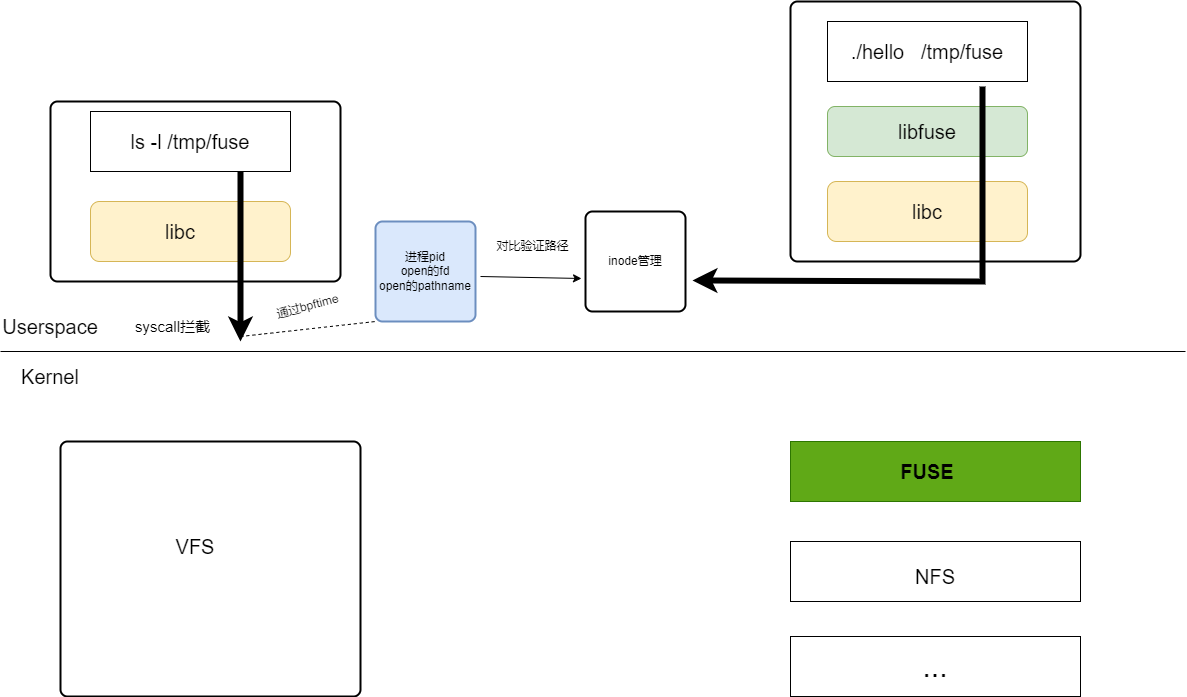

The diagram above was exported from draw.io. Its source (the exported page's mxGraphModel, read from the mxfile embedded in the PNG):
<mxGraphModel dx="1434" dy="746" grid="1" gridSize="15" guides="1" tooltips="1" connect="1" arrows="1" fold="1" page="1" pageScale="1" pageWidth="827" pageHeight="1169" math="0" shadow="0">
  <root>
    <mxCell id="0" />
    <mxCell id="1" parent="0" />
    <mxCell id="oN6RNQxDH6nb7eGQKzq5-1" value="" style="rounded=1;whiteSpace=wrap;html=1;absoluteArcSize=1;arcSize=14;strokeWidth=2;" vertex="1" parent="1">
      <mxGeometry x="50" y="110" width="290" height="180" as="geometry" />
    </mxCell>
    <mxCell id="oN6RNQxDH6nb7eGQKzq5-2" value="" style="verticalLabelPosition=bottom;verticalAlign=top;html=1;shape=mxgraph.basic.rect;fillColor2=none;strokeWidth=1;size=20;indent=5;" vertex="1" parent="1">
      <mxGeometry x="90" y="120" width="200" height="60" as="geometry" />
    </mxCell>
    <mxCell id="oN6RNQxDH6nb7eGQKzq5-4" value="&lt;font style=&quot;font-size: 20px;&quot;&gt;ls -l /tmp/fuse&lt;/font&gt;" style="text;html=1;align=center;verticalAlign=middle;whiteSpace=wrap;rounded=0;" vertex="1" parent="1">
      <mxGeometry x="125" y="137.5" width="130" height="25" as="geometry" />
    </mxCell>
    <mxCell id="oN6RNQxDH6nb7eGQKzq5-5" value="" style="rounded=1;whiteSpace=wrap;html=1;fillColor=#fff2cc;strokeColor=#d6b656;" vertex="1" parent="1">
      <mxGeometry x="90" y="210" width="200" height="60" as="geometry" />
    </mxCell>
    <mxCell id="oN6RNQxDH6nb7eGQKzq5-6" value="&lt;font style=&quot;font-size: 20px;&quot;&gt;libc&lt;/font&gt;" style="text;html=1;align=center;verticalAlign=middle;whiteSpace=wrap;rounded=0;" vertex="1" parent="1">
      <mxGeometry x="150" y="225" width="60" height="30" as="geometry" />
    </mxCell>
    <mxCell id="oN6RNQxDH6nb7eGQKzq5-7" value="" style="rounded=1;whiteSpace=wrap;html=1;absoluteArcSize=1;arcSize=14;strokeWidth=2;" vertex="1" parent="1">
      <mxGeometry x="790" y="10" width="290" height="260" as="geometry" />
    </mxCell>
    <mxCell id="oN6RNQxDH6nb7eGQKzq5-8" value="&lt;font style=&quot;font-size: 20px;&quot;&gt;./hello&amp;nbsp; &amp;nbsp;/tmp/fuse&lt;/font&gt;" style="rounded=0;whiteSpace=wrap;html=1;" vertex="1" parent="1">
      <mxGeometry x="827" y="30" width="200" height="60" as="geometry" />
    </mxCell>
    <mxCell id="oN6RNQxDH6nb7eGQKzq5-9" style="edgeStyle=orthogonalEdgeStyle;rounded=0;orthogonalLoop=1;jettySize=auto;html=1;exitX=0.5;exitY=1;exitDx=0;exitDy=0;" edge="1" parent="1" source="oN6RNQxDH6nb7eGQKzq5-8" target="oN6RNQxDH6nb7eGQKzq5-8">
      <mxGeometry relative="1" as="geometry" />
    </mxCell>
    <mxCell id="oN6RNQxDH6nb7eGQKzq5-10" value="&lt;font style=&quot;font-size: 20px;&quot;&gt;libfuse&lt;/font&gt;" style="rounded=1;whiteSpace=wrap;html=1;fillColor=#d5e8d4;strokeColor=#82b366;" vertex="1" parent="1">
      <mxGeometry x="827" y="115" width="200" height="50" as="geometry" />
    </mxCell>
    <mxCell id="oN6RNQxDH6nb7eGQKzq5-11" value="" style="rounded=1;whiteSpace=wrap;html=1;fillColor=#fff2cc;strokeColor=#d6b656;" vertex="1" parent="1">
      <mxGeometry x="827" y="190" width="200" height="60" as="geometry" />
    </mxCell>
    <mxCell id="oN6RNQxDH6nb7eGQKzq5-12" value="&lt;font style=&quot;font-size: 20px;&quot;&gt;libc&lt;/font&gt;" style="text;html=1;align=center;verticalAlign=middle;whiteSpace=wrap;rounded=0;" vertex="1" parent="1">
      <mxGeometry x="897" y="205" width="60" height="30" as="geometry" />
    </mxCell>
    <mxCell id="oN6RNQxDH6nb7eGQKzq5-13" value="" style="endArrow=none;html=1;rounded=0;" edge="1" parent="1">
      <mxGeometry width="50" height="50" relative="1" as="geometry">
        <mxPoint y="360" as="sourcePoint" />
        <mxPoint x="1185" y="360" as="targetPoint" />
      </mxGeometry>
    </mxCell>
    <mxCell id="oN6RNQxDH6nb7eGQKzq5-15" value="&lt;font style=&quot;font-size: 20px;&quot;&gt;Userspace&lt;/font&gt;" style="text;html=1;align=center;verticalAlign=middle;whiteSpace=wrap;rounded=0;" vertex="1" parent="1">
      <mxGeometry x="20" y="320" width="60" height="30" as="geometry" />
    </mxCell>
    <mxCell id="oN6RNQxDH6nb7eGQKzq5-16" value="&lt;font style=&quot;font-size: 20px;&quot;&gt;Kernel&lt;/font&gt;" style="text;html=1;align=center;verticalAlign=middle;whiteSpace=wrap;rounded=0;" vertex="1" parent="1">
      <mxGeometry x="20" y="370" width="60" height="30" as="geometry" />
    </mxCell>
    <mxCell id="oN6RNQxDH6nb7eGQKzq5-17" value="" style="rounded=1;whiteSpace=wrap;html=1;absoluteArcSize=1;arcSize=14;strokeWidth=2;" vertex="1" parent="1">
      <mxGeometry x="60" y="450" width="300" height="255" as="geometry" />
    </mxCell>
    <mxCell id="oN6RNQxDH6nb7eGQKzq5-20" value="" style="endArrow=classic;html=1;rounded=0;strokeWidth=6;" edge="1" parent="1">
      <mxGeometry width="50" height="50" relative="1" as="geometry">
        <mxPoint x="240" y="180" as="sourcePoint" />
        <mxPoint x="240" y="350" as="targetPoint" />
      </mxGeometry>
    </mxCell>
    <mxCell id="oN6RNQxDH6nb7eGQKzq5-21" value="&lt;font style=&quot;font-size: 15px;&quot;&gt;syscall拦截&lt;/font&gt;" style="text;html=1;align=center;verticalAlign=middle;whiteSpace=wrap;rounded=0;" vertex="1" parent="1">
      <mxGeometry x="110" y="320" width="125" height="30" as="geometry" />
    </mxCell>
    <mxCell id="oN6RNQxDH6nb7eGQKzq5-23" value="进程pid&lt;br&gt;open的fd&lt;br&gt;open的pathname" style="rounded=1;whiteSpace=wrap;html=1;absoluteArcSize=1;arcSize=14;strokeWidth=2;fillColor=#dae8fc;strokeColor=#6c8ebf;" vertex="1" parent="1">
      <mxGeometry x="375" y="230" width="100" height="100" as="geometry" />
    </mxCell>
    <mxCell id="oN6RNQxDH6nb7eGQKzq5-25" value="" style="endArrow=none;dashed=1;html=1;rounded=0;entryX=0;entryY=1;entryDx=0;entryDy=0;" edge="1" parent="1" target="oN6RNQxDH6nb7eGQKzq5-23">
      <mxGeometry width="50" height="50" relative="1" as="geometry">
        <mxPoint x="240" y="345" as="sourcePoint" />
        <mxPoint x="440" y="255" as="targetPoint" />
      </mxGeometry>
    </mxCell>
    <mxCell id="oN6RNQxDH6nb7eGQKzq5-26" value="通过bpftime" style="text;html=1;align=center;verticalAlign=middle;whiteSpace=wrap;rounded=0;rotation=-15;" vertex="1" parent="1">
      <mxGeometry x="270" y="300" width="75" height="30" as="geometry" />
    </mxCell>
    <mxCell id="oN6RNQxDH6nb7eGQKzq5-27" value="&lt;font style=&quot;font-size: 20px;&quot;&gt;VFS&lt;/font&gt;" style="text;html=1;align=center;verticalAlign=middle;whiteSpace=wrap;rounded=0;" vertex="1" parent="1">
      <mxGeometry x="165" y="540" width="60" height="30" as="geometry" />
    </mxCell>
    <mxCell id="oN6RNQxDH6nb7eGQKzq5-28" value="" style="verticalLabelPosition=bottom;verticalAlign=top;html=1;shape=mxgraph.basic.rect;fillColor2=none;strokeWidth=1;size=20;indent=5;fillColor=#60a917;fontColor=#ffffff;strokeColor=#2D7600;" vertex="1" parent="1">
      <mxGeometry x="790" y="450" width="290" height="60" as="geometry" />
    </mxCell>
    <mxCell id="oN6RNQxDH6nb7eGQKzq5-29" value="&lt;b&gt;&lt;font style=&quot;font-size: 20px;&quot;&gt;FUSE&lt;/font&gt;&lt;/b&gt;" style="text;html=1;align=center;verticalAlign=middle;whiteSpace=wrap;rounded=0;" vertex="1" parent="1">
      <mxGeometry x="897" y="465" width="60" height="30" as="geometry" />
    </mxCell>
    <mxCell id="oN6RNQxDH6nb7eGQKzq5-30" value="" style="verticalLabelPosition=bottom;verticalAlign=top;html=1;shape=mxgraph.basic.rect;fillColor2=none;strokeWidth=1;size=20;indent=5;" vertex="1" parent="1">
      <mxGeometry x="790" y="550" width="290" height="60" as="geometry" />
    </mxCell>
    <mxCell id="oN6RNQxDH6nb7eGQKzq5-31" value="&lt;font style=&quot;font-size: 20px;&quot;&gt;NFS&lt;/font&gt;" style="text;html=1;align=center;verticalAlign=middle;whiteSpace=wrap;rounded=0;" vertex="1" parent="1">
      <mxGeometry x="905" y="570" width="60" height="30" as="geometry" />
    </mxCell>
    <mxCell id="oN6RNQxDH6nb7eGQKzq5-32" value="" style="rounded=1;whiteSpace=wrap;html=1;absoluteArcSize=1;arcSize=14;strokeWidth=2;" vertex="1" parent="1">
      <mxGeometry x="585" y="220" width="100" height="100" as="geometry" />
    </mxCell>
    <mxCell id="oN6RNQxDH6nb7eGQKzq5-33" value="&lt;font style=&quot;font-size: 12px;&quot;&gt;inode管理&lt;/font&gt;" style="text;html=1;align=center;verticalAlign=middle;whiteSpace=wrap;rounded=0;" vertex="1" parent="1">
      <mxGeometry x="605" y="255" width="60" height="30" as="geometry" />
    </mxCell>
    <mxCell id="oN6RNQxDH6nb7eGQKzq5-34" value="" style="endArrow=classic;html=1;rounded=0;entryX=-0.04;entryY=0.67;entryDx=0;entryDy=0;entryPerimeter=0;" edge="1" parent="1" target="oN6RNQxDH6nb7eGQKzq5-32">
      <mxGeometry width="50" height="50" relative="1" as="geometry">
        <mxPoint x="480" y="285" as="sourcePoint" />
        <mxPoint x="585" y="270" as="targetPoint" />
      </mxGeometry>
    </mxCell>
    <mxCell id="oN6RNQxDH6nb7eGQKzq5-35" value="对比验证路径" style="text;html=1;align=center;verticalAlign=middle;whiteSpace=wrap;rounded=0;" vertex="1" parent="1">
      <mxGeometry x="495" y="240" width="75" height="30" as="geometry" />
    </mxCell>
    <mxCell id="oN6RNQxDH6nb7eGQKzq5-37" value="" style="endArrow=classic;html=1;rounded=0;exitX=0.5;exitY=1;exitDx=0;exitDy=0;strokeWidth=6;entryX=1.07;entryY=0.69;entryDx=0;entryDy=0;entryPerimeter=0;" edge="1" parent="1" target="oN6RNQxDH6nb7eGQKzq5-32">
      <mxGeometry width="50" height="50" relative="1" as="geometry">
        <mxPoint x="982" y="95" as="sourcePoint" />
        <mxPoint x="735" y="290" as="targetPoint" />
        <Array as="points">
          <mxPoint x="982" y="290" />
        </Array>
      </mxGeometry>
    </mxCell>
    <mxCell id="oN6RNQxDH6nb7eGQKzq5-38" value="" style="rounded=0;whiteSpace=wrap;html=1;" vertex="1" parent="1">
      <mxGeometry x="790" y="645" width="290" height="60" as="geometry" />
    </mxCell>
    <mxCell id="oN6RNQxDH6nb7eGQKzq5-39" value="&lt;font style=&quot;font-size: 30px;&quot;&gt;...&lt;/font&gt;" style="text;html=1;align=center;verticalAlign=middle;whiteSpace=wrap;rounded=0;" vertex="1" parent="1">
      <mxGeometry x="905" y="660" width="60" height="30" as="geometry" />
    </mxCell>
  </root>
</mxGraphModel>